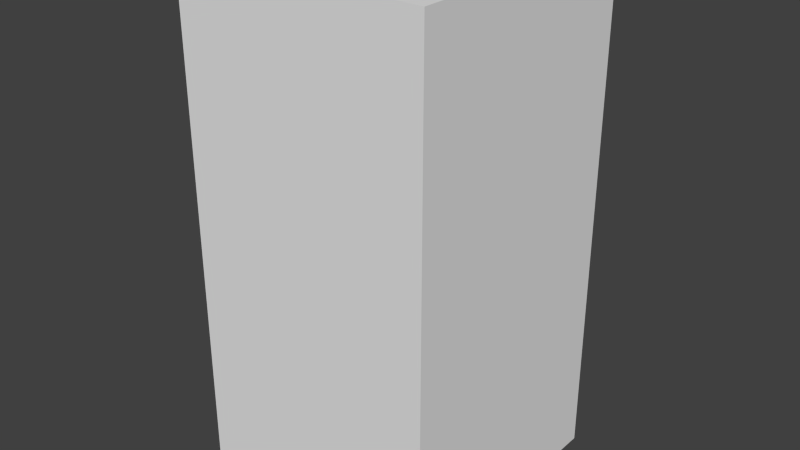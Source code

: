 # Source: darkBlueWaveOne.blend  (saved by Blender 2.68.0; exported with 4.5.12 LTS)
import bpy
from mathutils import Matrix  # noqa: F401  (used for matrix-valued properties, if any)

bpy.ops.wm.read_factory_settings(use_empty=True)
scene = bpy.context.scene
scene.name = 'Scene'

# ---- collections
col_collection_1 = bpy.data.collections.new('Collection 1'); scene.collection.children.link(col_collection_1)

# ---- world
world_world = bpy.data.worlds.new('World'); scene.world = world_world
world_world.color = (0.05088, 0.05088, 0.05088)
world_world.use_sun_shadow = False
world_world.sun_shadow_jitter_overblur = 0.0
world_world.cycles.sampling_method = 'MANUAL'
world_world.cycles.sample_map_resolution = 256

# ---- meshes
me_darkbluewaveone = bpy.data.meshes.new('darkBlueWaveOne')
me_darkbluewaveone.from_pydata([(-0.5, -0.5, -1.0), (-0.5, 0.5, -1.0), (0.5, 0.5, -1.0), (0.5, -0.5, -1.0), (-0.5, -0.5, 1.0), (-0.5, 0.5, 1.0), (0.5, 0.5, 1.0), (0.5, -0.5, 1.0)], [], [(4, 5, 1, 0), (5, 6, 2, 1), (6, 7, 3, 2), (7, 4, 0, 3), (0, 1, 2, 3), (7, 6, 5, 4)])
me_darkbluewaveone.use_remesh_preserve_volume = False
me_darkbluewaveone.use_remesh_preserve_attributes = False
me_darkbluewaveone.use_mirror_vertex_groups = False
me_darkbluewaveone.update()

# ---- objects
ob_darkbluewaveone = bpy.data.objects.new('darkBlueWaveOne', me_darkbluewaveone)

# ---- transforms, parenting, visibility, modifiers, constraints
ob_darkbluewaveone.location = (0.0, 0.0, 0.0)
ob_darkbluewaveone.lineart.crease_threshold = 0.0

# ---- collection membership
col_collection_1.objects.link(ob_darkbluewaveone)

# ---- scene / render settings (as saved in the file)
scene.frame_start = 1; scene.frame_end = 250; scene.frame_set(1)
scene.render.engine = 'BLENDER_EEVEE_NEXT'
scene.render.image_settings.color_mode = 'RGB'
scene.render.image_settings.compression = 90
scene.render.resolution_percentage = 50
scene.render.dither_intensity = 0.0
scene.cycles.use_denoising = False
scene.cycles.samples = 10
scene.cycles.sampling_pattern = 'TABULATED_SOBOL'
scene.cycles.light_sampling_threshold = 0.0
scene.cycles.use_adaptive_sampling = False
scene.cycles.use_light_tree = False
scene.cycles.blur_glossy = 0.0
scene.cycles.volume_bounces = 1
scene.cycles.pixel_filter_type = 'GAUSSIAN'
scene.cycles.sample_clamp_indirect = 0.0
scene.view_settings.view_transform = 'Standard'
bpy.context.view_layer.update()

# ---- added for rendering (the .blend has no active camera and no usable light): camera, sun
cam_auto = bpy.data.cameras.new('AutoCamera')
cam_auto.lens = 50.0
cam_auto.sensor_width = 36.0
cam_auto.clip_end = 1000.0
ob_auto_camera = bpy.data.objects.new('AutoCamera', cam_auto)
scene.collection.objects.link(ob_auto_camera)
ob_auto_camera.location = (2.26633, -2.71959, 1.81306)
ob_auto_camera.rotation_euler = (1.09748, -7.21219e-08, 0.694738)
scene.camera = ob_auto_camera
light_auto_sun = bpy.data.lights.new('AutoSun', 'SUN')
light_auto_sun.energy = 3.0
light_auto_sun.angle = 0.0523599
ob_auto_sun = bpy.data.objects.new('AutoSun', light_auto_sun)
scene.collection.objects.link(ob_auto_sun)
ob_auto_sun.rotation_euler = (0.872665, 0.174533, 0.523599)
bpy.context.view_layer.update()
